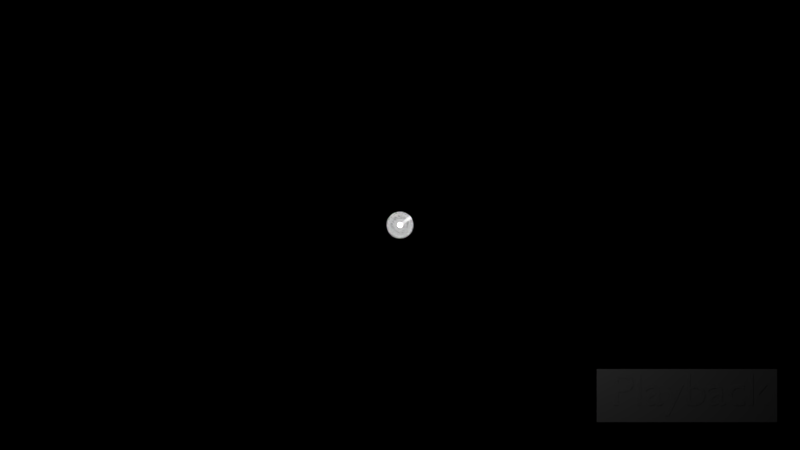 # Source: soundwave3.blend  (saved by Blender 2.91.0; exported with 4.5.12 LTS)
import bpy
from mathutils import Matrix  # noqa: F401  (used for matrix-valued properties, if any)

bpy.ops.wm.read_factory_settings(use_empty=True)
scene = bpy.context.scene
scene.name = 'Scene'

# ---- collections
col_main = bpy.data.collections.new('main'); scene.collection.children.link(col_main)
col_second = bpy.data.collections.new('Second'); scene.collection.children.link(col_second)

# ---- materials (node trees are filled in below, after node groups)
mat_hide = bpy.data.materials.new('hide')
mat_hide.surface_render_method = 'BLENDED'
mat_hide.blend_method = 'BLEND'
mat_starter = bpy.data.materials.new('starter')
mat_starter.surface_render_method = 'BLENDED'
mat_starter.blend_method = 'BLEND'
mat_material = bpy.data.materials.new('Material')
mat_material.surface_render_method = 'BLENDED'
mat_material.blend_method = 'BLEND'
mat_material.alpha_threshold = 0.0
mat_material.diffuse_color = (1.0, 1.0, 1.0, 1.0)
mat_material.roughness = 0.5

# ---- material node trees
mat_hide.use_nodes = True; mat_hide.node_tree.nodes.clear()
_N = mat_hide.node_tree.nodes; _L = mat_hide.node_tree.links
n0 = _N.new('ShaderNodeBsdfPrincipled'); n0.name = 'Principled BSDF'; n0.location = (10, 300)
n0.distribution = 'GGX'
n0.subsurface_method = 'BURLEY'
n0.inputs[3].default_value = 1.45
n0.inputs[4].default_value = 0.0
n0.inputs[27].default_value = (0.0, 0.0, 0.0, 1.0)
n0.inputs[28].default_value = 1.0
n1 = _N.new('ShaderNodeOutputMaterial'); n1.name = 'Material Output'; n1.location = (300, 300)
n1.target = 'CYCLES'
n2 = _N.new('ShaderNodeOutputMaterial'); n2.name = 'Material Output.001'; n2.location = (0, 0)
n2.target = 'EEVEE'
n3 = _N.new('ShaderNodeMixShader'); n3.name = 'Mix Shader'; n3.location = (0, 0)
n3.label = 'Disable Shadow'
n3.hide = True
n4 = _N.new('ShaderNodeLightPath'); n4.name = 'Light Path'; n4.location = (0, 0)
n4.hide = True
n5 = _N.new('ShaderNodeBsdfTransparent'); n5.name = 'Transparent BSDF'; n5.location = (0, 0)
n5.hide = True
_L.new(n0.outputs[0], n1.inputs[0])
_L.new(n0.outputs[0], n3.inputs[1])
_L.new(n3.outputs[0], n2.inputs[0])
_L.new(n4.outputs[1], n3.inputs[0])
_L.new(n5.outputs[0], n3.inputs[2])
n1.is_active_output = True
mat_starter.use_nodes = True; mat_starter.node_tree.nodes.clear()
mat_material.use_nodes = True; mat_material.node_tree.nodes.clear()
_N = mat_material.node_tree.nodes; _L = mat_material.node_tree.links
n0 = _N.new('ShaderNodeBsdfPrincipled'); n0.name = 'Principled BSDF'; n0.location = (560, 216)
n0.distribution = 'GGX'
n0.subsurface_method = 'BURLEY'
n0.inputs[3].default_value = 1.45
n0.inputs[28].default_value = 1.0
n1 = _N.new('ShaderNodeOutputMaterial'); n1.name = 'Material Output'; n1.location = (1012, 238)
n1.target = 'CYCLES'
n2 = _N.new('ShaderNodeTexCoord'); n2.name = 'Texture Coordinate'; n2.location = (-331, 97)
n3 = _N.new('ShaderNodeVectorMath'); n3.name = 'Vector Math'; n3.location = (-92, 128)
n3.operation = 'LENGTH'
n4 = _N.new('ShaderNodeSeparateColor'); n4.name = 'Separate RGB'; n4.location = (-354, -181)
n5 = _N.new('ShaderNodeObjectInfo'); n5.name = 'Object Info'; n5.location = (-557, -211)
n6 = _N.new('ShaderNodeMath'); n6.name = 'Math'; n6.location = (306, -94)
n6.operation = 'LESS_THAN'
n6.inputs[2].default_value = 0.0
n7 = _N.new('ShaderNodeMath'); n7.name = 'Math.001'; n7.location = (86, -122)
n7.inputs[1].default_value = 0.1
n7.inputs[2].default_value = 0.0
n8 = _N.new('ShaderNodeMath'); n8.name = 'Math.002'; n8.location = (-134, -214)
n8.operation = 'MULTIPLY'
n8.inputs[1].default_value = 0.7
n8.inputs[2].default_value = 0.0
n9 = _N.new('ShaderNodeOutputMaterial'); n9.name = 'Material Output.001'; n9.location = (0, 0)
n9.target = 'EEVEE'
n10 = _N.new('ShaderNodeMixShader'); n10.name = 'Mix Shader'; n10.location = (0, 0)
n10.label = 'Disable Shadow'
n10.hide = True
n11 = _N.new('ShaderNodeLightPath'); n11.name = 'Light Path'; n11.location = (0, 0)
n11.hide = True
n12 = _N.new('ShaderNodeBsdfTransparent'); n12.name = 'Transparent BSDF'; n12.location = (0, 0)
n12.hide = True
_L.new(n0.outputs[0], n1.inputs[0])
_L.new(n2.outputs[3], n3.inputs[0])
_L.new(n3.outputs[1], n6.inputs[0])
_L.new(n6.outputs[0], n0.inputs[0])
_L.new(n6.outputs[0], n0.inputs[4])
_L.new(n6.outputs[0], n0.inputs[27])
_L.new(n5.outputs[1], n4.inputs[0])
_L.new(n4.outputs[1], n8.inputs[0])
_L.new(n7.outputs[0], n6.inputs[1])
_L.new(n8.outputs[0], n7.inputs[0])
_L.new(n0.outputs[0], n10.inputs[1])
_L.new(n10.outputs[0], n9.inputs[0])
_L.new(n11.outputs[1], n10.inputs[0])
_L.new(n12.outputs[0], n10.inputs[2])
n1.is_active_output = True

# ---- world
world_world = bpy.data.worlds.new('World'); scene.world = world_world
world_world.color = (0.0, 0.0, 0.0)
world_world.use_sun_shadow = False
world_world.sun_shadow_jitter_overblur = 0.0
world_world.cycles.sampling_method = 'MANUAL'

# ---- cameras
cam_camera = bpy.data.cameras.new('Camera')
cam_camera.clip_end = 2e+04
cam_camera.lens = 35.0
cam_camera.sensor_width = 32.0
cam_camera.sensor_height = 18.0
cam_camera.ortho_scale = 7.314
cam_camera.dof.focus_distance = 0.0
cam_camera.dof.aperture_fstop = 128.0

# ---- lights
light_lamp = bpy.data.lights.new('Lamp', 'POINT')
light_lamp.transmission_factor = 0.0
light_lamp.cutoff_distance = 30.0
light_lamp.energy = 100.0
light_lamp.shadow_buffer_clip_start = 1.001
light_lamp.shadow_soft_size = 0.1
light_lamp.shadow_maximum_resolution = 0.006
light_lamp.use_absolute_resolution = True

# ---- meshes
me_plane_001 = bpy.data.meshes.new('Plane.001')
me_plane_001.from_pydata([(-3.396, -1.0, 0.0), (3.396, -1.0, 0.0), (-3.396, 1.0, 0.0), (3.396, 1.0, 0.0)], [], [(0, 1, 3, 2)])
_uv = me_plane_001.uv_layers.new(name='UVMap')
_uv.uv.foreach_set('vector', [0.0, 0.0, 1.0, 0.0, 1.0, 1.0, 0.0, 1.0])
me_plane_001.use_remesh_fix_poles = True
me_plane_001.use_remesh_preserve_attributes = False
me_plane_001.use_mirror_vertex_groups = False
me_plane_001.update()
me_cube = bpy.data.meshes.new('Cube')
me_cube.from_pydata([(-1.0, 1.0, 1.0), (-1.0, 1.0, -1.0), (-1.0, -1.0, 1.0), (-1.0, -1.0, -1.0), (1.0, -1.0, -1.0), (1.0, -1.0, 1.0), (1.0, 1.0, -1.0), (1.0, 1.0, 1.0)], [], [(3, 2, 0, 1), (1, 0, 7, 6), (6, 7, 5, 4), (4, 5, 2, 3), (1, 6, 4, 3), (7, 0, 2, 5)])
_uv = me_cube.uv_layers.new(name='UVMap')
_uv.uv.foreach_set('vector', [0.375, 0.0, 0.625, 0.0, 0.625, 0.25, 0.375, 0.25, 0.375, 0.25, 0.625, 0.25, 0.625, 0.5, 0.375, 0.5, 0.375, 0.5, 0.625, 0.5, 0.625, 0.75, 0.375, 0.75, 0.375, 0.75, 0.625, 0.75, 0.625, 1.0, 0.375, 1.0, 0.125, 0.5, 0.375, 0.5, 0.375, 0.75, 0.125, 0.75, 0.625, 0.5, 0.875, 0.5, 0.875, 0.75, 0.625, 0.75])
me_cube.materials.append(mat_hide)
me_cube.use_remesh_preserve_volume = False
me_cube.use_remesh_preserve_attributes = False
me_cube.use_mirror_vertex_groups = False
me_cube.update()
me_plane = bpy.data.meshes.new('Plane')
me_plane.from_pydata([(-16.84, -8.911, 0.0), (16.84, -8.911, 0.0), (-16.84, 8.911, 0.0), (16.84, 8.911, 0.0)], [], [(0, 1, 3, 2)])
_uv = me_plane.uv_layers.new(name='UVMap')
_uv.uv.foreach_set('vector', [0.0, 0.0, 1.0, 0.0, 1.0, 1.0, 0.0, 1.0])
me_plane.materials.append(mat_starter)
me_plane.use_remesh_fix_poles = True
me_plane.use_remesh_preserve_attributes = False
me_plane.use_mirror_vertex_groups = False
me_plane.update()
me_cube_001 = bpy.data.meshes.new('Cube.001')
me_cube_001.from_pydata([(1.155, 1.155, 0.0), (-1.155, 1.155, 0.0), (1.155, -1.155, 0.0), (-1.155, -1.155, 0.0)], [], [(3, 2, 0, 1)])
_uv = me_cube_001.uv_layers.new(name='UVMap')
_uv.uv.foreach_set('vector', [0.0, 0.0, 1.0, 0.0, 1.0, 1.0, 0.0, 1.0])
me_cube_001.materials.append(mat_material)
me_cube_001.use_remesh_preserve_volume = False
me_cube_001.use_remesh_preserve_attributes = False
me_cube_001.use_mirror_vertex_groups = False
me_cube_001.update()

# ---- curves / text
txt_text = bpy.data.curves.new('Text', 'FONT')
txt_text.dimensions = '2D'
txt_text.body = 'Playback'
txt_text.use_path_clamp = True

# ---- objects
ob_plane_001 = bpy.data.objects.new('Plane.001', me_plane_001)
ob_playback = bpy.data.objects.new('Playback', txt_text)
ob_pengarah = bpy.data.objects.new('Pengarah', me_cube)
ob_lamp = bpy.data.objects.new('Lamp', light_lamp)
ob_camera = bpy.data.objects.new('Camera', cam_camera)
ob_plane = bpy.data.objects.new('Plane', me_plane)
ob_bullet = bpy.data.objects.new('bullet', me_cube_001)
_N = mat_starter.node_tree.nodes; _L = mat_starter.node_tree.links
n0 = _N.new('ShaderNodeBsdfPrincipled'); n0.name = 'Principled BSDF'; n0.location = (560, 216)
n0.distribution = 'GGX'
n0.subsurface_method = 'BURLEY'
n0.inputs[3].default_value = 1.45
n0.inputs[28].default_value = 1.0
n1 = _N.new('ShaderNodeOutputMaterial'); n1.name = 'Material Output'; n1.location = (1012, 238)
n1.target = 'CYCLES'
n2 = _N.new('ShaderNodeVectorMath'); n2.name = 'Vector Math'; n2.location = (98, -63)
n2.operation = 'LENGTH'
n3 = _N.new('ShaderNodeTexCoord'); n3.name = 'Texture Coordinate'; n3.location = (-331, 97)
n3.object = ob_pengarah
n4 = _N.new('ShaderNodeMath'); n4.name = 'Math'; n4.location = (306, -94)
n4.operation = 'LESS_THAN'
n4.inputs[2].default_value = 0.0
n5 = _N.new('ShaderNodeOutputMaterial'); n5.name = 'Material Output.001'; n5.location = (0, 0)
n5.target = 'EEVEE'
n6 = _N.new('ShaderNodeMixShader'); n6.name = 'Mix Shader'; n6.location = (0, 0)
n6.label = 'Disable Shadow'
n6.hide = True
n7 = _N.new('ShaderNodeLightPath'); n7.name = 'Light Path'; n7.location = (0, 0)
n7.hide = True
n8 = _N.new('ShaderNodeBsdfTransparent'); n8.name = 'Transparent BSDF'; n8.location = (0, 0)
n8.hide = True
_L.new(n0.outputs[0], n1.inputs[0])
_L.new(n3.outputs[3], n2.inputs[0])
_L.new(n2.outputs[1], n4.inputs[0])
_L.new(n4.outputs[0], n0.inputs[0])
_L.new(n4.outputs[0], n0.inputs[27])
_L.new(n4.outputs[0], n0.inputs[4])
_L.new(n0.outputs[0], n6.inputs[1])
_L.new(n6.outputs[0], n5.inputs[0])
_L.new(n7.outputs[1], n6.inputs[0])
_L.new(n8.outputs[0], n6.inputs[2])
n1.is_active_output = True

# ---- transforms, parenting, visibility, modifiers, constraints
ob_plane_001.location = (10.8, -6.422, -0.01)
ob_plane_001.color = (0.05222, 0.05222, 0.05222, 1.0)
ob_plane_001.display_type = 'WIRE'
ob_plane_001.lineart.crease_threshold = 0.0
ob_playback.parent = ob_plane_001
ob_playback.matrix_parent_inverse = Matrix(((1.0, -0.0, -0.0, -5.79), (-0.0, 1.0, 0.0, 5.632), (-0.0, -0.0, 1.0, 0.01), (-0.0, 0.0, -0.0, 1.0)))
ob_playback.location = (2.915, -6.001, 0.0)
ob_playback.scale = (1.727, 1.727, 1.727)
ob_playback.lineart.crease_threshold = 0.0
ob_pengarah.location = (0.0, 0.0, 0.0)
ob_pengarah.color = (1.0, 1.0, 0.0, 1.0)
ob_pengarah.visible_shadow = False
ob_pengarah.lineart.crease_threshold = 0.0
ob_lamp.location = (4.076, 1.005, 5.904)
ob_lamp.rotation_euler = (0.6503, 0.05522, 1.866)
ob_lamp.lock_rotations_4d = False
ob_lamp.empty_display_type = 'ARROWS'
ob_lamp.color = (0.0, 0.0, 0.0, 0.0)
ob_lamp.lineart.crease_threshold = 0.0
ob_camera.location = (0.0, 0.0, 32.93)
ob_camera.lock_rotations_4d = False
ob_camera.empty_display_type = 'ARROWS'
ob_camera.color = (0.0, 0.0, 0.0, 0.0)
ob_camera.display_type = 'WIRE'
ob_camera.lineart.crease_threshold = 0.0
ob_plane.location = (0.0, 0.0, 0.0)
ob_plane.visible_shadow = False
ob_plane.lineart.crease_threshold = 0.0
ob_bullet.location = (0.0, 0.0, 0.0)
ob_bullet.color = (1.0, 0.0, 0.0, 1.0)
ob_bullet.visible_shadow = False
ob_bullet.lineart.crease_threshold = 0.0

# ---- collection membership
scene.collection.objects.link(ob_plane_001)
scene.collection.objects.link(ob_playback)
col_main.objects.link(ob_pengarah)
col_main.objects.link(ob_lamp)
col_main.objects.link(ob_camera)
col_main.objects.link(ob_plane)
col_second.objects.link(ob_bullet)

# ---- scene / render settings (as saved in the file)
scene.camera = ob_camera
scene.frame_start = 1; scene.frame_end = 250; scene.frame_set(1)
scene.render.engine = 'BLENDER_EEVEE_NEXT'
scene.render.image_settings.file_format = 'FFMPEG'
scene.render.image_settings.color_mode = 'RGB'
scene.render.resolution_percentage = 50
scene.render.fps = 30
scene.render.dither_intensity = 0.0
scene.cycles.use_denoising = False
scene.cycles.samples = 128
scene.cycles.sampling_pattern = 'TABULATED_SOBOL'
scene.cycles.use_adaptive_sampling = False
scene.cycles.use_light_tree = False
scene.cycles.blur_glossy = 0.0
scene.cycles.sample_clamp_indirect = 0.0
scene.view_settings.view_transform = 'Standard'
bpy.context.view_layer.update()
